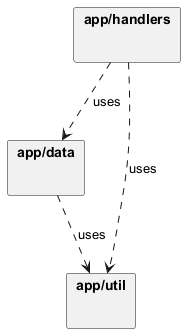

The diagram above was rendered by PlantUML. Its source (embedded in the PNG):
@startuml 


skinparam packageStyle rectangle
skinparam stereotypeFontStyle bold
skinparam classAttributeIconSize 0

package "app/handlers" as Handlers {
}

package "app/data" as Data {
}

package "app/util" as Util {
}

' High-level dependency directions (as observed from require usage):
Handlers ..> Data : uses
Handlers ..> Util : uses
Data ..> Util : uses

@enduml